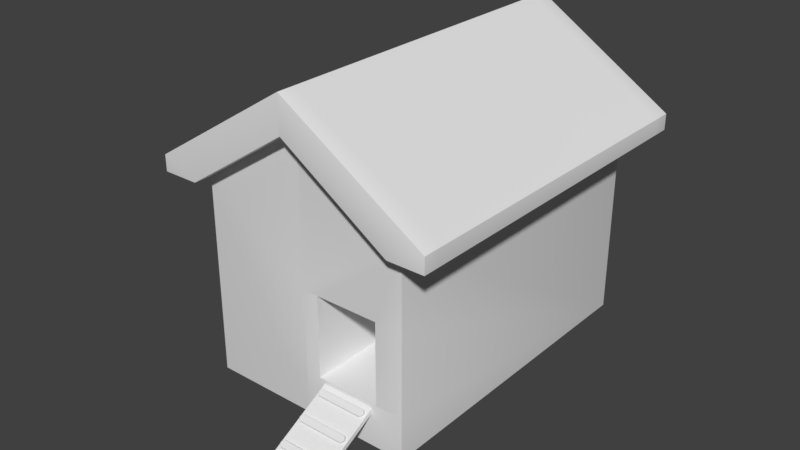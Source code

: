 # Source: HenHouse.blend  (saved by Blender 2.79.0; exported with 4.5.12 LTS)
import bpy
from mathutils import Matrix  # noqa: F401  (used for matrix-valued properties, if any)

bpy.ops.wm.read_factory_settings(use_empty=True)
scene = bpy.context.scene
scene.name = 'Scene'

# ---- collections
col_collection_1 = bpy.data.collections.new('Collection 1'); scene.collection.children.link(col_collection_1)

# ---- world
world_world = bpy.data.worlds.new('World'); scene.world = world_world
world_world.color = (0.05088, 0.05088, 0.05088)
world_world.use_sun_shadow = False
world_world.sun_shadow_jitter_overblur = 0.0
world_world.cycles.sampling_method = 'MANUAL'

# ---- meshes
me_cube = bpy.data.meshes.new('Cube')
me_cube.from_pydata([(0.2541, -0.02, 0.0), (0.2541, -0.03345, -0.06234), (0.2541, -0.04324, -0.1077), (0.2541, -0.05792, -0.1757), (-3.004e-08, -0.02352, -0.1831), (-2.993e-08, 0.01439, -0.007422), (0.2541, 0.01439, -0.007422), (0.2541, -0.02352, -0.1831), (-2.98e-08, -0.02, 0.0), (-2.98e-08, -0.05792, -0.1757), (-2.98e-08, -0.04324, -0.1077), (-2.98e-08, -0.03345, -0.06234), (-2.98e-08, -0.06327, -0.1034), (-2.98e-08, -0.05349, -0.05802), (0.2156, -0.03345, -0.06234), (0.2156, -0.05349, -0.05802), (0.2156, -0.06327, -0.1034), (0.2156, -0.04324, -0.1077), (0.2313, -0.0359, -0.07368), (0.2366, -0.03835, -0.08501), (0.2313, -0.04079, -0.09635), (0.2313, -0.05593, -0.06935), (0.2366, -0.05838, -0.08069), (0.2313, -0.06083, -0.09202)], [], [(1, 2, 3, 7, 6, 0), (9, 4, 7, 3), (6, 7, 4, 5), (0, 6, 5, 8), (19, 20, 17, 2, 1, 14, 18), (18, 14, 15, 21), (3, 2, 17, 10, 9), (1, 0, 8, 11, 14), (15, 14, 11, 13), (16, 23, 22, 21, 15, 13, 12), (12, 10, 17, 16), (17, 20, 23, 16), (20, 19, 22, 23), (19, 18, 21, 22)])
me_cube.use_remesh_preserve_volume = False
me_cube.use_remesh_preserve_attributes = False
me_cube.use_mirror_vertex_groups = False
me_cube.update()
me_untitled = bpy.data.meshes.new('Untitled')
me_untitled.from_pydata([(1.0, -1.0, 0.0), (1.0, 2.054, 0.0), (1.342, 2.054, 1.859), (1.342, -1.0, 1.859), (1.0, -1.0, 1.859), (1.0, 2.054, 1.859), (-1.0, -1.0, 0.0), (-1.0, 2.054, 0.0), (-1.342, 2.054, 1.859), (-1.342, -1.0, 1.859), (-1.0, -1.0, 1.859), (-1.0, 2.054, 1.859), (0.0, 2.054, 0.0), (0.0, -1.0, 0.0), (0.0, -1.0, 2.862), (0.0, 2.054, 2.862), (1.0, -1.0, 1.169), (0.0, -1.0, 1.169), (1.0, -1.0, 0.4008), (0.0, -1.0, 0.4008), (0.1436, -1.0, 1.169), (0.741, -1.0, 1.169), (0.1436, -1.0, 0.4007), (0.741, -1.0, 0.4007), (0.1436, -0.05501, 1.169), (0.741, -0.05501, 1.169), (0.1436, -0.05501, 0.4008), (0.741, -0.05501, 0.4008), (1.342, 2.054, 2.01), (1.342, -1.0, 2.01), (-1.342, 2.054, 2.01), (-1.342, -1.0, 2.01), (0.0, 2.054, 2.521), (0.0, -1.0, 2.521), (1.0, -1.172, 1.859), (1.342, -1.172, 1.859), (1.0, 2.226, 1.859), (1.342, 2.226, 1.859), (-1.0, -1.172, 1.859), (-1.342, -1.172, 1.859), (-1.0, 2.226, 1.859), (-1.342, 2.226, 1.859), (-1.342, -1.172, 2.01), (-1.342, 2.226, 2.01), (1.342, 2.226, 2.01), (1.342, -1.172, 2.01), (0.0, -1.172, 2.862), (0.0, 2.226, 2.862), (0.0, 2.226, 2.521), (0.0, -1.172, 2.521)], [], [(13, 12, 1, 0), (4, 5, 2, 3), (0, 1, 5, 4, 16, 18), (18, 23, 22, 19, 13, 0), (15, 14, 29, 28), (13, 6, 7, 12), (10, 9, 8, 11), (6, 10, 11, 7), (20, 17, 19, 22), (16, 21, 23, 18), (20, 22, 26, 24), (25, 24, 26, 27), (22, 23, 27, 26), (21, 20, 24, 25), (23, 21, 25, 27), (9, 31, 30, 8), (2, 28, 29, 3), (15, 30, 31, 14), (12, 7, 11, 32), (12, 32, 5, 1), (10, 33, 49, 38), (30, 15, 47, 43), (33, 10, 6, 13, 19, 17), (33, 4, 34, 49), (14, 31, 42, 46), (16, 4, 33, 17, 20, 21), (37, 36, 48, 47, 44), (41, 43, 47, 48, 40), (39, 38, 49, 46, 42), (35, 45, 46, 49, 34), (11, 8, 41, 40), (29, 14, 46, 45), (15, 28, 44, 47), (2, 5, 36, 37), (31, 9, 39, 42), (9, 10, 38, 39), (8, 30, 43, 41), (5, 32, 48, 36), (28, 2, 37, 44), (4, 3, 35, 34), (32, 11, 40, 48), (3, 29, 45, 35)])
me_untitled.polygons.foreach_set('use_smooth', [True] * 42)
me_untitled.use_remesh_preserve_volume = False
me_untitled.use_remesh_preserve_attributes = False
me_untitled.use_mirror_vertex_groups = False
me_untitled.update()

# ---- objects
ob_ramp = bpy.data.objects.new('Ramp', me_cube)
ob_house = bpy.data.objects.new('House', me_untitled)

# ---- transforms, parenting, visibility, modifiers, constraints
ob_ramp.location = (0.4423, -0.9452, 0.362)
ob_ramp.rotation_euler = (-0.8547, -0.0, 0.0)
ob_ramp.scale = (1.0, 1.421, 1.421)
ob_ramp.lineart.crease_threshold = 0.0
_vg = ob_ramp.vertex_groups.new(name='Bevel')
_m = ob_ramp.modifiers.new('Array', 'ARRAY')
_m.count = 4
_m.constant_offset_displace = (0.0, 0.0, 0.0)
_m.relative_offset_displace = (0.0, -0.5, -0.95)
_m.use_merge_vertices = True
_m = ob_ramp.modifiers.new('Bevel', 'BEVEL')
_m.width = 0.005
_m.width_pct = 0.005
_m.segments = 5
_m.limit_method = 'NONE'
_m.use_clamp_overlap = False
_m.spread = 0.0
_m = ob_ramp.modifiers.new('Mirror', 'MIRROR')
ob_house.location = (0.0, 0.0, 0.0)
ob_house.lineart.crease_threshold = 0.0
_vg = ob_house.vertex_groups.new(name='Bevel')
_vg.add([0, 1, 2, 3, 4, 5, 6, 7, 8, 9, 10, 11, 12, 13, 14, 15, 16, 17, 18, 20, 21, 22, 23, 24, 25, 26, 27, 28, 29, 30, 31, 32, 33, 34, 35, 36, 37, 38, 39, 40, 41, 42, 43, 44, 45, 46, 47, 48, 49], 1.0, 'REPLACE')
_m = ob_house.modifiers.new('Bevel', 'BEVEL')
_m.segments = 5
_m.limit_method = 'VGROUP'
_m.angle_limit = 0.01745
_m.vertex_group = 'Bevel'
_m.spread = 0.0

# ---- collection membership
col_collection_1.objects.link(ob_ramp)
col_collection_1.objects.link(ob_house)

# ---- scene / render settings (as saved in the file)
scene.frame_start = 1; scene.frame_end = 1; scene.frame_set(1)
scene.render.engine = 'BLENDER_EEVEE_NEXT'
scene.render.resolution_percentage = 50
scene.render.dither_intensity = 0.0
scene.cycles.use_denoising = False
scene.cycles.samples = 128
scene.cycles.sampling_pattern = 'TABULATED_SOBOL'
scene.cycles.use_adaptive_sampling = False
scene.cycles.use_light_tree = False
scene.cycles.blur_glossy = 0.0
scene.cycles.sample_clamp_indirect = 0.0
scene.view_settings.view_transform = 'Standard'
bpy.context.view_layer.update()

# ---- added for rendering (the .blend has no active camera and no usable light): camera, sun
cam_auto = bpy.data.cameras.new('AutoCamera')
cam_auto.lens = 50.0
cam_auto.sensor_width = 36.0
cam_auto.clip_end = 1000.0
ob_auto_camera = bpy.data.objects.new('AutoCamera', cam_auto)
scene.collection.objects.link(ob_auto_camera)
ob_auto_camera.location = (5.39561, -6.29509, 5.59295)
ob_auto_camera.rotation_euler = (1.09748, -7.21219e-08, 0.694738)
scene.camera = ob_auto_camera
light_auto_sun = bpy.data.lights.new('AutoSun', 'SUN')
light_auto_sun.energy = 3.0
light_auto_sun.angle = 0.0523599
ob_auto_sun = bpy.data.objects.new('AutoSun', light_auto_sun)
scene.collection.objects.link(ob_auto_sun)
ob_auto_sun.rotation_euler = (0.872665, 0.174533, 0.523599)
bpy.context.view_layer.update()

